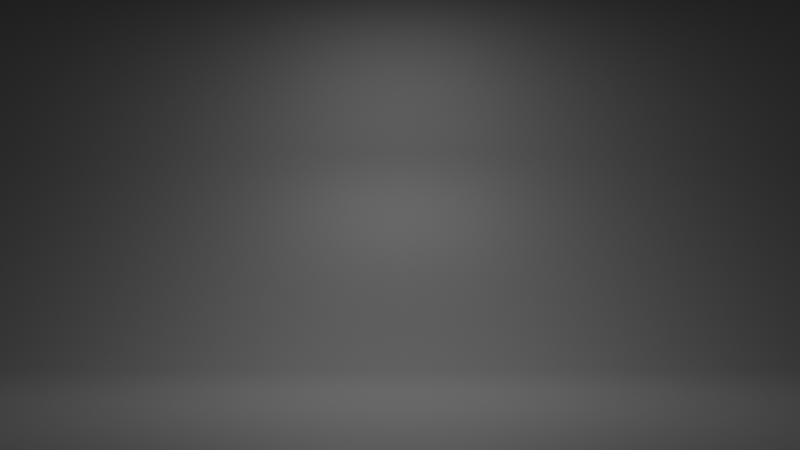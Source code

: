 # Source: background.blend  (saved by Blender 2.90.8; exported with 4.5.12 LTS)
import bpy
from mathutils import Matrix  # noqa: F401  (used for matrix-valued properties, if any)

bpy.ops.wm.read_factory_settings(use_empty=True)
scene = bpy.context.scene
scene.name = 'Scene'

# ---- collections
col_collection = bpy.data.collections.new('Collection'); scene.collection.children.link(col_collection)

# ---- materials (node trees are filled in below, after node groups)
mat_material_001 = bpy.data.materials.new('Material.001')
mat_material_001.use_transparent_shadow = False

# ---- material node trees
mat_material_001.use_nodes = True; mat_material_001.node_tree.nodes.clear()
_N = mat_material_001.node_tree.nodes; _L = mat_material_001.node_tree.links
n0 = _N.new('ShaderNodeBsdfPrincipled'); n0.name = 'Principled BSDF'; n0.location = (10, 300)
n0.distribution = 'GGX'
n0.subsurface_method = 'BURLEY'
n0.inputs[0].default_value = (0.2019, 0.2019, 0.2019, 1.0)
n0.inputs[3].default_value = 1.45
n0.inputs[27].default_value = (0.0, 0.0, 0.0, 1.0)
n0.inputs[28].default_value = 1.0
n1 = _N.new('ShaderNodeOutputMaterial'); n1.name = 'Material Output'; n1.location = (300, 300)
_L.new(n0.outputs[0], n1.inputs[0])
n1.is_active_output = True

# ---- world
world_world = bpy.data.worlds.new('World'); scene.world = world_world
world_world.use_nodes = True; world_world.node_tree.nodes.clear()
_N = world_world.node_tree.nodes; _L = world_world.node_tree.links
n0 = _N.new('ShaderNodeOutputWorld'); n0.name = 'World Output'; n0.location = (300, 300)
n1 = _N.new('ShaderNodeBackground'); n1.name = 'Background'; n1.location = (10, 300)
n1.inputs[0].default_value = (0.05088, 0.05088, 0.05088, 1.0)
_L.new(n1.outputs[0], n0.inputs[0])
n0.is_active_output = True
world_world.color = (0.05088, 0.05088, 0.05088)
world_world.use_sun_shadow = False
world_world.sun_shadow_jitter_overblur = 0.0

# ---- cameras
cam_camera = bpy.data.cameras.new('Camera')
cam_camera.clip_end = 100.0
cam_camera.ortho_scale = 7.314

# ---- lights
light_area = bpy.data.lights.new('Area', 'AREA')
light_area.transmission_factor = 0.0
light_area.energy = 7.854
light_area.shadow_soft_size = 1.0
light_area.shadow_maximum_resolution = 0.006
light_area.use_absolute_resolution = True
light_area.size = 1.0
light_area.size_y = 1.0

# ---- meshes
me_plane = bpy.data.meshes.new('Plane')
me_plane.from_pydata([(-1.0, -1.946, 0.0), (1.0, -1.946, 0.0), (-1.0, 1.946, 0.0), (1.0, 1.946, 0.0), (-1.0, -1.946, 1.344), (-1.0, 1.946, 1.344)], [], [(0, 1, 3, 2), (0, 2, 5, 4)])
me_plane.polygons.foreach_set('use_smooth', [True] * 2)
_uv = me_plane.uv_layers.new(name='UVMap')
_uv.uv.foreach_set('vector', [0.0, 0.0, 1.0, 0.0, 1.0, 1.0, 0.0, 1.0, 0.0, 0.0, 0.0, 1.0, 0.0, 1.0, 0.0, 0.0])
me_plane.materials.append(mat_material_001)
me_plane.use_remesh_fix_poles = True
me_plane.use_remesh_preserve_attributes = False
me_plane.use_mirror_vertex_groups = False
me_plane.update()

# ---- objects
ob_camera = bpy.data.objects.new('Camera', cam_camera)
ob_plane = bpy.data.objects.new('Plane', me_plane)
ob_area = bpy.data.objects.new('Area', light_area)

# ---- transforms, parenting, visibility, modifiers, constraints
ob_camera.location = (3.073, 4.007e-08, 0.4505)
ob_camera.rotation_euler = (-1.571, -3.142, -1.571)
ob_camera.lock_rotations_4d = False
ob_camera.empty_display_type = 'ARROWS'
ob_camera.color = (0.0, 0.0, 0.0, 0.0)
ob_camera.display_type = 'WIRE'
ob_camera.lineart.crease_threshold = 0.0
ob_plane.location = (0.0, 0.0, 0.0)
ob_plane.lineart.crease_threshold = 0.0
_m = ob_plane.modifiers.new('Bevel', 'BEVEL')
_m.width = 0.72
_m.width_pct = 0.72
_m.segments = 27
_m.limit_method = 'NONE'
ob_area.location = (0.129, -0.001205, 1.185)
ob_area.rotation_euler = (0.0, 0.1713, 0.0)
ob_area.scale = (0.6852, 0.6852, 0.6852)
ob_area.lineart.crease_threshold = 0.0

# ---- collection membership
col_collection.objects.link(ob_camera)
col_collection.objects.link(ob_plane)
col_collection.objects.link(ob_area)

# ---- scene / render settings (as saved in the file)
scene.camera = ob_camera
scene.frame_start = 1; scene.frame_end = 250; scene.frame_set(1)
scene.render.engine = 'BLENDER_EEVEE_NEXT'
scene.cycles.use_denoising = False
scene.cycles.samples = 128
scene.cycles.sampling_pattern = 'TABULATED_SOBOL'
scene.cycles.use_adaptive_sampling = False
scene.cycles.use_light_tree = False
scene.view_settings.view_transform = 'Filmic'
bpy.context.view_layer.update()
